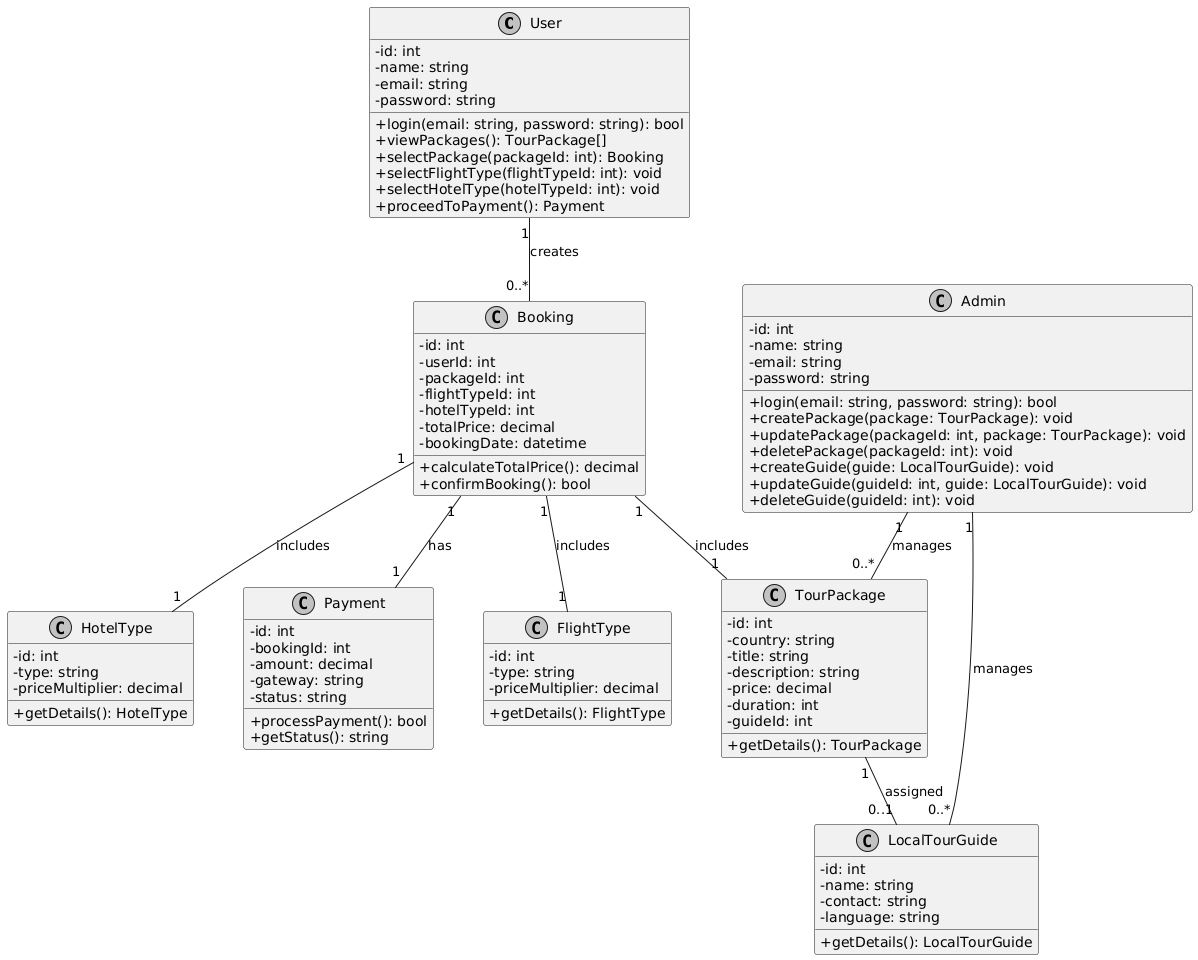

The diagram above was rendered by PlantUML. Its source (embedded in the PNG):
@startuml
' Skin parameters for better readability
skinparam monochrome true
skinparam classAttributeIconSize 0
skinparam nodesep 50
skinparam ranksep 50

' User class
class User {
  -id: int
  -name: string
  -email: string
  -password: string
  +login(email: string, password: string): bool
  +viewPackages(): TourPackage[]
  +selectPackage(packageId: int): Booking
  +selectFlightType(flightTypeId: int): void
  +selectHotelType(hotelTypeId: int): void
  +proceedToPayment(): Payment
}

' Admin class
class Admin {
  -id: int
  -name: string
  -email: string
  -password: string
  +login(email: string, password: string): bool
  +createPackage(package: TourPackage): void
  +updatePackage(packageId: int, package: TourPackage): void
  +deletePackage(packageId: int): void
  +createGuide(guide: LocalTourGuide): void
  +updateGuide(guideId: int, guide: LocalTourGuide): void
  +deleteGuide(guideId: int): void
}

' TourPackage class
class TourPackage {
  -id: int
  -country: string
  -title: string
  -description: string
  -price: decimal
  -duration: int
  -guideId: int
  +getDetails(): TourPackage
}

' LocalTourGuide class
class LocalTourGuide {
  -id: int
  -name: string
  -contact: string
  -language: string
  +getDetails(): LocalTourGuide
}

' FlightType class
class FlightType {
  -id: int
  -type: string
  -priceMultiplier: decimal
  +getDetails(): FlightType
}

' HotelType class
class HotelType {
  -id: int
  -type: string
  -priceMultiplier: decimal
  +getDetails(): HotelType
}

' Booking class
class Booking {
  -id: int
  -userId: int
  -packageId: int
  -flightTypeId: int
  -hotelTypeId: int
  -totalPrice: decimal
  -bookingDate: datetime
  +calculateTotalPrice(): decimal
  +confirmBooking(): bool
}

' Payment class
class Payment {
  -id: int
  -bookingId: int
  -amount: decimal
  -gateway: string
  -status: string
  +processPayment(): bool
  +getStatus(): string
}

' Relationships
User "1" -- "0..*" Booking : creates
Booking "1" -- "1" TourPackage : includes
Booking "1" -- "1" FlightType : includes
Booking "1" -- "1" HotelType : includes
Booking "1" -- "1" Payment : has
Admin "1" -- "0..*" TourPackage : manages
Admin "1" -- "0..*" LocalTourGuide : manages
TourPackage "1" -- "0..1" LocalTourGuide : assigned
@enduml